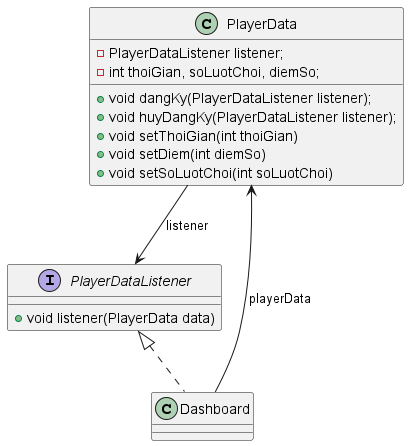

The diagram above was rendered by PlantUML. Its source (embedded in the PNG):
@startuml
'https://plantuml.com/class-diagram

class PlayerData{
    - PlayerDataListener listener;
    - int thoiGian, soLuotChoi, diemSo;
    + void dangKy(PlayerDataListener listener);
    + void huyDangKy(PlayerDataListener listener);
    + void setThoiGian(int thoiGian)
    + void setDiem(int diemSo)
    + void setSoLuotChoi(int soLuotChoi)
}

class Dashboard

interface PlayerDataListener{
    + void listener(PlayerData data)
}

PlayerDataListener <|.. Dashboard
PlayerData --> PlayerDataListener: listener
Dashboard --> PlayerData : playerData

@enduml